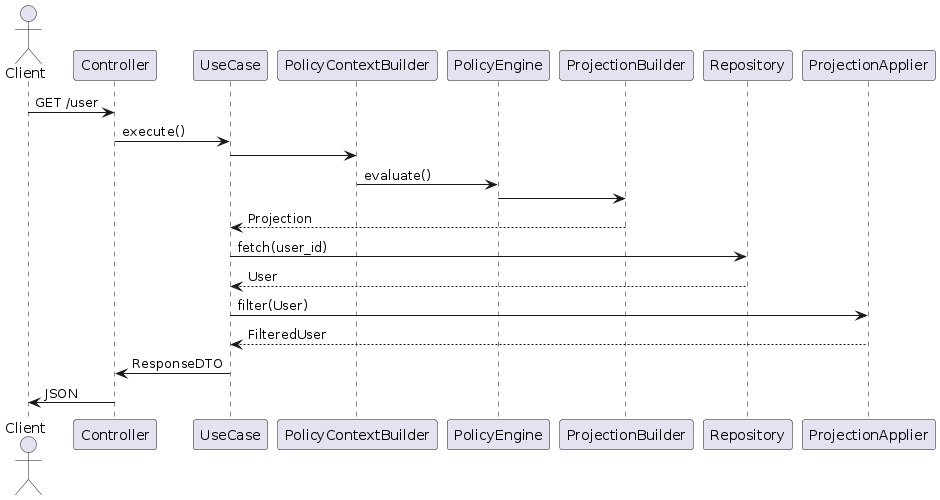

The diagram above was rendered by PlantUML. Its source (embedded in the PNG):
@startuml

actor Client

Client -> Controller : GET /user
Controller -> UseCase : execute()

UseCase -> PolicyContextBuilder
PolicyContextBuilder -> PolicyEngine : evaluate()

PolicyEngine -> ProjectionBuilder
ProjectionBuilder --> UseCase : Projection

UseCase -> Repository : fetch(user_id)
Repository --> UseCase : User

UseCase -> ProjectionApplier : filter(User)
ProjectionApplier --> UseCase : FilteredUser

UseCase -> Controller : ResponseDTO
Controller -> Client : JSON

@enduml